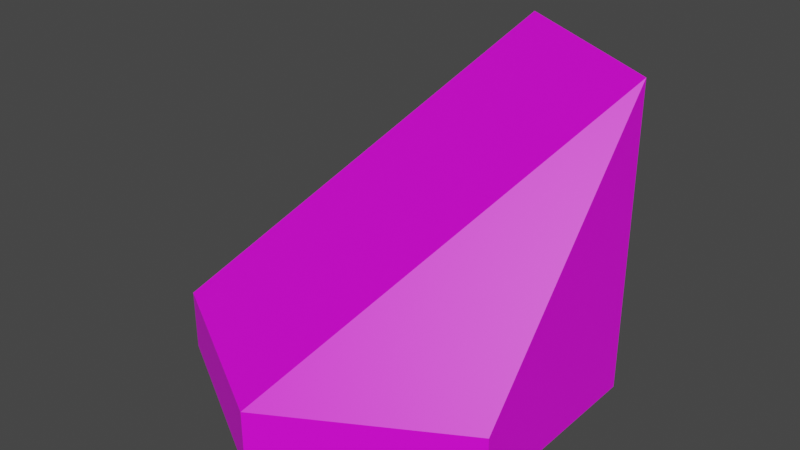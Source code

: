 # Source: 1tile.blend  (saved by Blender 4.0.36; exported with 4.5.12 LTS)
import bpy
from mathutils import Matrix  # noqa: F401  (used for matrix-valued properties, if any)

bpy.ops.wm.read_factory_settings(use_empty=True)
scene = bpy.context.scene
scene.name = 'Scene'

# ---- collections
col_collection = bpy.data.collections.new('Collection'); scene.collection.children.link(col_collection)

# ---- images (referenced by path relative to the original .blend; pixels are not part of the script)
import os
ASSET_DIR = os.environ.get("B2B_ASSET_DIR", "")  # directory of the original .blend (textures are referenced by path, not embedded)
HERE = os.path.dirname(os.path.abspath(__file__))  # packed textures are extracted next to this script under _unpacked/

def load_image(name, relpath, width, height, colorspace="sRGB"):
    """Load a texture the original file referenced (path relative to the .blend, or extracted next to this script)."""
    p = next((c for c in (os.path.join(HERE, relpath), os.path.join(ASSET_DIR, relpath)) if relpath and os.path.exists(c)), "")
    if p:
        img = bpy.data.images.load(p, check_existing=True)
        img.name = name
    else:  # same state as the original file: an image datablock whose file is absent (Cycles renders it pink)
        img = bpy.data.images.new(name, width, height)
        img.source = "FILE"
        img.filepath = "//" + (relpath or name)
    img.colorspace_settings.name = colorspace
    return img
img_base_palette_png = load_image('base_palette.png', 'base_palette.png', 1024, 1024, 'sRGB')

# ---- materials (node trees are filled in below, after node groups)
mat_basepalette = bpy.data.materials.new('BasePalette')
mat_basepalette.alpha_threshold = 0.0
mat_basepalette.use_transparent_shadow = False
mat_basepalette.roughness = 0.5
mat_basepalette.line_color = (0.0, 0.0, 0.0, 1.0)

# ---- material node trees
mat_basepalette.use_nodes = True; mat_basepalette.node_tree.nodes.clear()
_N = mat_basepalette.node_tree.nodes; _L = mat_basepalette.node_tree.links
n0 = _N.new('ShaderNodeOutputMaterial'); n0.name = 'Material Output'; n0.location = (300, 300)
n1 = _N.new('ShaderNodeBsdfPrincipled'); n1.name = 'Principled BSDF'; n1.location = (10, 300)
n1.distribution = 'GGX'
n1.subsurface_method = 'RANDOM_WALK_SKIN'
n1.inputs[3].default_value = 1.45
n1.inputs[27].default_value = (0.0, 0.0, 0.0, 1.0)
n1.inputs[28].default_value = 1.0
n2 = _N.new('ShaderNodeTexImage'); n2.name = 'Image Texture'; n2.location = (-464, 137)
n2.image = img_base_palette_png
_L.new(n1.outputs[0], n0.inputs[0])
_L.new(n2.outputs[0], n1.inputs[0])
n0.is_active_output = True

# ---- world
world_world = bpy.data.worlds.new('World'); scene.world = world_world
world_world.use_nodes = True; world_world.node_tree.nodes.clear()
_N = world_world.node_tree.nodes; _L = world_world.node_tree.links
n0 = _N.new('ShaderNodeOutputWorld'); n0.name = 'World Output'; n0.location = (300, 300)
n1 = _N.new('ShaderNodeBackground'); n1.name = 'Background'; n1.location = (10, 300)
n1.inputs[0].default_value = (0.05088, 0.05088, 0.05088, 1.0)
_L.new(n1.outputs[0], n0.inputs[0])
n0.is_active_output = True
world_world.color = (0.05088, 0.05088, 0.05088)
world_world.use_sun_shadow = False
world_world.sun_shadow_jitter_overblur = 0.0

# ---- meshes
me_cylinder = bpy.data.meshes.new('Cylinder')
me_cylinder.from_pydata([(-5.262e-09, 1.0, -3.725e-08), (-5.262e-09, 0.9194, 0.3), (0.866, 0.5, -3.725e-08), (0.7962, 0.4597, 0.3), (0.866, -0.5, -3.725e-08), (0.7962, -0.4597, 0.3), (-5.262e-09, -1.0, -3.725e-08), (-5.262e-09, -0.9194, 0.3), (-0.866, -0.5, -3.725e-08), (-0.7962, -0.4597, 0.3), (-0.866, 0.5, -3.725e-08), (-0.7962, 0.4597, 0.3), (0.866, 0.5, 0.3), (-5.262e-09, 1.0, 0.3), (0.866, -0.5, 0.3), (-5.262e-09, -1.0, 0.3), (-0.866, -0.5, 0.3), (-0.866, 0.5, 0.3)], [], [(0, 13, 12, 2), (2, 12, 14, 4), (4, 14, 15, 6), (6, 15, 16, 8), (3, 1, 11, 9, 7, 5), (8, 16, 17, 10), (10, 17, 13, 0), (0, 2, 4, 6, 8, 10), (1, 3, 12, 13), (3, 5, 14, 12), (5, 7, 15, 14), (7, 9, 16, 15), (9, 11, 17, 16), (11, 1, 13, 17)])
_uv = me_cylinder.uv_layers.new(name='UVMap')
_uv.uv.foreach_set('vector', [0.2875, 0.835, 0.2875, 0.835, 0.2875, 0.835, 0.2875, 0.835, 0.2875, 0.835, 0.2875, 0.835, 0.2875, 0.835, 0.2875, 0.835, 0.2875, 0.835, 0.2875, 0.835, 0.2875, 0.835, 0.2875, 0.835, 0.2875, 0.835, 0.2875, 0.835, 0.2875, 0.835, 0.2875, 0.835, 0.2875, 0.835, 0.2875, 0.835, 0.2875, 0.835, 0.2875, 0.835, 0.2875, 0.835, 0.2875, 0.835, 0.2875, 0.835, 0.2875, 0.835, 0.2875, 0.835, 0.2875, 0.835, 0.2875, 0.835, 0.2875, 0.835, 0.2875, 0.835, 0.2875, 0.835, 0.2875, 0.835, 0.2875, 0.835, 0.2875, 0.835, 0.2875, 0.835, 0.2875, 0.835, 0.2875, 0.835, 0.4596, 0.9537, 0.4596, 0.9537, 0.4596, 0.9537, 0.4596, 0.9537, 0.4596, 0.9537, 0.4596, 0.9537, 0.4596, 0.9537, 0.4596, 0.9537, 0.4596, 0.9537, 0.4596, 0.9537, 0.4596, 0.9537, 0.4596, 0.9537, 0.4596, 0.9537, 0.4596, 0.9537, 0.4596, 0.9537, 0.4596, 0.9537, 0.4596, 0.9537, 0.4596, 0.9537, 0.4596, 0.9537, 0.4596, 0.9537, 0.4596, 0.9537, 0.4596, 0.9537, 0.4596, 0.9537, 0.4596, 0.9537])
me_cylinder.materials.append(mat_basepalette)
me_cylinder.update()
me_cylinder_008 = bpy.data.meshes.new('Cylinder.008')
me_cylinder_008.from_pydata([(0.0, 1.0, -2.235e-08), (0.866, 0.5, -2.235e-08), (0.866, -0.5, -2.235e-08), (-5.588e-09, -1.0, -2.235e-08), (-0.866, -0.5, -2.235e-08), (-0.866, 0.5, -2.98e-08), (0.866, 0.5, 0.3), (0.0, 1.0, 0.3), (-5.588e-09, -1.0, 0.3), (-0.866, -0.5, 0.3), (0.866, 0.5, 1.5), (-3.725e-09, 1.0, 1.5), (0.866, -0.5, 0.3), (-0.866, 0.5, 0.3)], [], [(0, 7, 6, 1), (1, 6, 12, 2), (2, 12, 8, 3), (3, 8, 9, 4), (4, 9, 13, 5), (5, 13, 7, 0), (0, 1, 2, 3, 4, 5), (13, 9, 11), (9, 8, 10, 11), (12, 6, 10), (6, 7, 11, 10), (8, 12, 10), (7, 13, 11)])
_uv = me_cylinder_008.uv_layers.new(name='UVMap')
_uv.uv.foreach_set('vector', [0.2875, 0.835, 0.2875, 0.835, 0.2875, 0.835, 0.2875, 0.835, 0.2875, 0.835, 0.2875, 0.835, 0.2875, 0.835, 0.2875, 0.835, 0.2875, 0.835, 0.2875, 0.835, 0.2875, 0.835, 0.2875, 0.835, 0.2875, 0.835, 0.2875, 0.835, 0.2875, 0.835, 0.2875, 0.835, 0.2875, 0.835, 0.2875, 0.835, 0.2875, 0.835, 0.2875, 0.835, 0.2875, 0.835, 0.2875, 0.835, 0.2875, 0.835, 0.2875, 0.835, 0.2875, 0.835, 0.2875, 0.835, 0.2875, 0.835, 0.2875, 0.835, 0.2875, 0.835, 0.2875, 0.835, 0.2875, 0.835, 0.2875, 0.835, 0.2875, 0.835, 0.2875, 0.835, 0.2875, 0.835, 0.2875, 0.835, 0.2875, 0.835, 0.2875, 0.835, 0.2875, 0.835, 0.2875, 0.835, 0.2875, 0.835, 0.2875, 0.835, 0.2875, 0.835, 0.2875, 0.835, 0.2875, 0.835, 0.2875, 0.835, 0.2875, 0.835, 0.2875, 0.835, 0.2875, 0.835, 0.2875, 0.835])
me_cylinder_008.materials.append(mat_basepalette)
me_cylinder_008.update()
me_cylinder_002 = bpy.data.meshes.new('Cylinder.002')
me_cylinder_002.from_pydata([(-5.262e-09, 1.0, -3.725e-08), (-5.262e-09, 0.9194, 0.9), (0.866, 0.5, -3.725e-08), (0.7962, 0.4597, 0.9), (0.866, -0.5, -3.725e-08), (0.7962, -0.4597, 0.9), (-5.262e-09, -1.0, -3.725e-08), (-5.262e-09, -0.9194, 0.9), (-0.866, -0.5, -3.725e-08), (-0.7962, -0.4597, 0.9), (-0.866, 0.5, -3.725e-08), (-0.7962, 0.4597, 0.9), (0.866, 0.5, 0.9), (-5.262e-09, 1.0, 0.9), (0.866, -0.5, 0.9), (-5.262e-09, -1.0, 0.9), (-0.866, -0.5, 0.9), (-0.866, 0.5, 0.9)], [], [(0, 13, 12, 2), (2, 12, 14, 4), (4, 14, 15, 6), (6, 15, 16, 8), (3, 1, 11, 9, 7, 5), (8, 16, 17, 10), (10, 17, 13, 0), (0, 2, 4, 6, 8, 10), (1, 3, 12, 13), (3, 5, 14, 12), (5, 7, 15, 14), (7, 9, 16, 15), (9, 11, 17, 16), (11, 1, 13, 17)])
_uv = me_cylinder_002.uv_layers.new(name='UVMap')
_uv.uv.foreach_set('vector', [0.2875, 0.835, 0.2875, 0.835, 0.2875, 0.835, 0.2875, 0.835, 0.2875, 0.835, 0.2875, 0.835, 0.2875, 0.835, 0.2875, 0.835, 0.2875, 0.835, 0.2875, 0.835, 0.2875, 0.835, 0.2875, 0.835, 0.2875, 0.835, 0.2875, 0.835, 0.2875, 0.835, 0.2875, 0.835, 0.2875, 0.835, 0.2875, 0.835, 0.2875, 0.835, 0.2875, 0.835, 0.2875, 0.835, 0.2875, 0.835, 0.2875, 0.835, 0.2875, 0.835, 0.2875, 0.835, 0.2875, 0.835, 0.2875, 0.835, 0.2875, 0.835, 0.2875, 0.835, 0.2875, 0.835, 0.2875, 0.835, 0.2875, 0.835, 0.2875, 0.835, 0.2875, 0.835, 0.2875, 0.835, 0.2875, 0.835, 0.4596, 0.9537, 0.4596, 0.9537, 0.4596, 0.9537, 0.4596, 0.9537, 0.4596, 0.9537, 0.4596, 0.9537, 0.4596, 0.9537, 0.4596, 0.9537, 0.4596, 0.9537, 0.4596, 0.9537, 0.4596, 0.9537, 0.4596, 0.9537, 0.4596, 0.9537, 0.4596, 0.9537, 0.4596, 0.9537, 0.4596, 0.9537, 0.4596, 0.9537, 0.4596, 0.9537, 0.4596, 0.9537, 0.4596, 0.9537, 0.4596, 0.9537, 0.4596, 0.9537, 0.4596, 0.9537, 0.4596, 0.9537])
me_cylinder_002.materials.append(mat_basepalette)
me_cylinder_002.update()

# ---- objects
ob_palmtile = bpy.data.objects.new('PalmTile', me_cylinder)
ob_palmstairtile = bpy.data.objects.new('PalmStairTile', me_cylinder_008)
ob_palmhalftile = bpy.data.objects.new('PalmHalfTile', me_cylinder_002)

# ---- transforms, parenting, visibility, modifiers, constraints
ob_palmtile.location = (0.0, 0.0, 0.0)
ob_palmtile.hide_render = True
ob_palmstairtile.location = (0.0, 0.0, 0.0)
ob_palmhalftile.location = (0.0, 0.0, 0.0)
ob_palmhalftile.hide_render = True

# ---- collection membership
col_collection.objects.link(ob_palmtile)
col_collection.objects.link(ob_palmstairtile)
col_collection.objects.link(ob_palmhalftile)

# ---- scene / render settings (as saved in the file)
scene.frame_start = 1; scene.frame_end = 250; scene.frame_set(19)
scene.render.engine = 'BLENDER_EEVEE_NEXT'
scene.cycles.sampling_pattern = 'TABULATED_SOBOL'
scene.view_settings.view_transform = 'Filmic'
bpy.context.view_layer.update()

# ---- added for rendering (the .blend has no active camera and no usable light): camera, sun
cam_auto = bpy.data.cameras.new('AutoCamera')
cam_auto.lens = 50.0
cam_auto.sensor_width = 36.0
cam_auto.clip_end = 1000.0
ob_auto_camera = bpy.data.objects.new('AutoCamera', cam_auto)
scene.collection.objects.link(ob_auto_camera)
ob_auto_camera.location = (2.81396, -3.37675, 3.00117)
ob_auto_camera.rotation_euler = (1.09748, -7.21219e-08, 0.694738)
scene.camera = ob_auto_camera
light_auto_sun = bpy.data.lights.new('AutoSun', 'SUN')
light_auto_sun.energy = 3.0
light_auto_sun.angle = 0.0523599
ob_auto_sun = bpy.data.objects.new('AutoSun', light_auto_sun)
scene.collection.objects.link(ob_auto_sun)
ob_auto_sun.rotation_euler = (0.872665, 0.174533, 0.523599)
bpy.context.view_layer.update()
